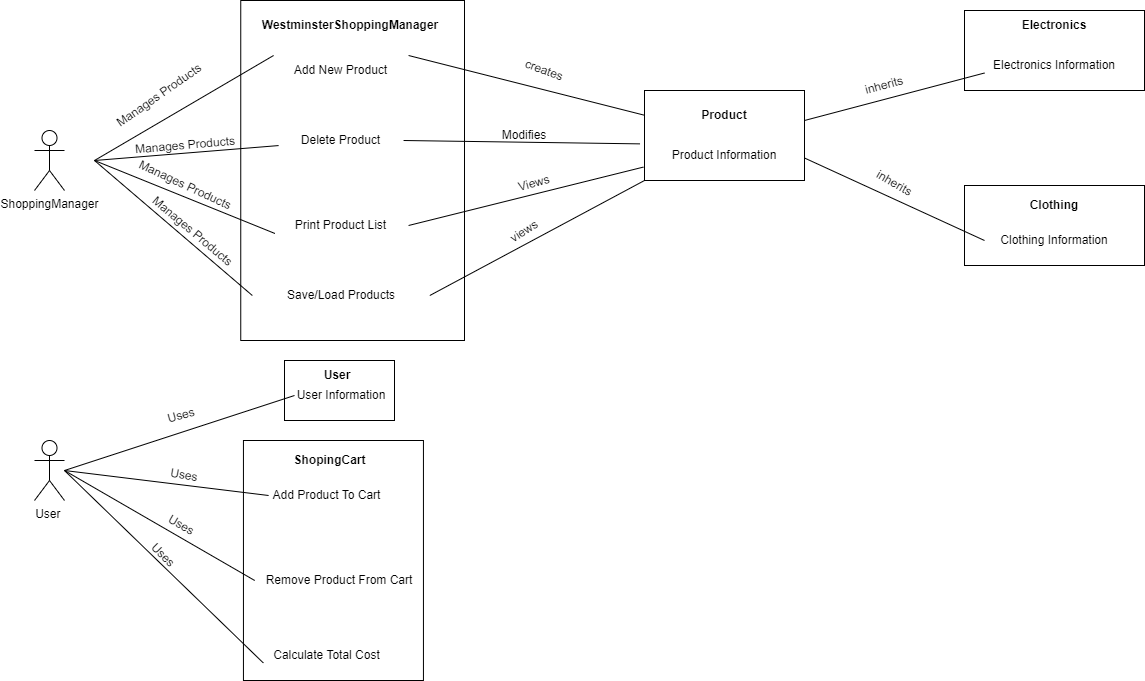

The diagram above was exported from draw.io. Its source (the exported page's mxGraphModel, read from the mxfile embedded in the PNG):
<mxGraphModel dx="1276" dy="606" grid="1" gridSize="10" guides="1" tooltips="1" connect="1" arrows="1" fold="1" page="1" pageScale="1" pageWidth="850" pageHeight="1100" math="0" shadow="0">
  <root>
    <mxCell id="0" />
    <mxCell id="1" parent="0" />
    <mxCell id="HZnIYRUuSCwsy14O49Mw-1" value="ShoppingManager" style="shape=umlActor;verticalLabelPosition=bottom;verticalAlign=top;html=1;outlineConnect=0;" parent="1" vertex="1">
      <mxGeometry x="60" y="200" width="30" height="60" as="geometry" />
    </mxCell>
    <mxCell id="HZnIYRUuSCwsy14O49Mw-2" value="" style="rounded=0;whiteSpace=wrap;html=1;" parent="1" vertex="1">
      <mxGeometry x="266.25" y="70" width="223.75" height="340" as="geometry" />
    </mxCell>
    <mxCell id="HZnIYRUuSCwsy14O49Mw-3" value="Add New Product" style="text;html=1;strokeColor=none;fillColor=none;align=center;verticalAlign=middle;whiteSpace=wrap;rounded=0;" parent="1" vertex="1">
      <mxGeometry x="299.07" y="110" width="135" height="60" as="geometry" />
    </mxCell>
    <mxCell id="HZnIYRUuSCwsy14O49Mw-4" value="Delete Product" style="text;html=1;strokeColor=none;fillColor=none;align=center;verticalAlign=middle;whiteSpace=wrap;rounded=0;" parent="1" vertex="1">
      <mxGeometry x="304.07" y="180" width="125" height="60" as="geometry" />
    </mxCell>
    <mxCell id="HZnIYRUuSCwsy14O49Mw-5" value="Print Product List" style="text;html=1;strokeColor=none;fillColor=none;align=center;verticalAlign=middle;whiteSpace=wrap;rounded=0;" parent="1" vertex="1">
      <mxGeometry x="299.07" y="265" width="135" height="60" as="geometry" />
    </mxCell>
    <mxCell id="HZnIYRUuSCwsy14O49Mw-6" value="Save/Load Products" style="text;html=1;strokeColor=none;fillColor=none;align=center;verticalAlign=middle;whiteSpace=wrap;rounded=0;" parent="1" vertex="1">
      <mxGeometry x="277.82" y="325" width="177.5" height="80" as="geometry" />
    </mxCell>
    <mxCell id="HZnIYRUuSCwsy14O49Mw-8" value="Manages Products" style="text;html=1;strokeColor=none;fillColor=none;align=center;verticalAlign=middle;whiteSpace=wrap;rounded=0;rotation=-35;" parent="1" vertex="1">
      <mxGeometry x="130" y="150" width="110" height="30" as="geometry" />
    </mxCell>
    <mxCell id="HZnIYRUuSCwsy14O49Mw-15" value="" style="endArrow=none;html=1;rounded=0;entryX=0;entryY=0.25;entryDx=0;entryDy=0;" parent="1" target="HZnIYRUuSCwsy14O49Mw-3" edge="1">
      <mxGeometry width="50" height="50" relative="1" as="geometry">
        <mxPoint x="120" y="230" as="sourcePoint" />
        <mxPoint x="170" y="180" as="targetPoint" />
      </mxGeometry>
    </mxCell>
    <mxCell id="HZnIYRUuSCwsy14O49Mw-17" value="Manages Products" style="text;html=1;strokeColor=none;fillColor=none;align=center;verticalAlign=middle;whiteSpace=wrap;rounded=0;rotation=-5;" parent="1" vertex="1">
      <mxGeometry x="156.25" y="200" width="110" height="30" as="geometry" />
    </mxCell>
    <mxCell id="HZnIYRUuSCwsy14O49Mw-19" value="" style="endArrow=none;html=1;rounded=0;" parent="1" target="HZnIYRUuSCwsy14O49Mw-4" edge="1">
      <mxGeometry width="50" height="50" relative="1" as="geometry">
        <mxPoint x="120" y="230" as="sourcePoint" />
        <mxPoint x="190" y="210" as="targetPoint" />
      </mxGeometry>
    </mxCell>
    <mxCell id="HZnIYRUuSCwsy14O49Mw-20" value="" style="endArrow=none;html=1;rounded=0;entryX=0.01;entryY=0.633;entryDx=0;entryDy=0;entryPerimeter=0;" parent="1" target="HZnIYRUuSCwsy14O49Mw-5" edge="1">
      <mxGeometry width="50" height="50" relative="1" as="geometry">
        <mxPoint x="120" y="230" as="sourcePoint" />
        <mxPoint x="200" y="300" as="targetPoint" />
      </mxGeometry>
    </mxCell>
    <mxCell id="HZnIYRUuSCwsy14O49Mw-21" value="Manages Products" style="text;html=1;strokeColor=none;fillColor=none;align=center;verticalAlign=middle;whiteSpace=wrap;rounded=0;rotation=25;" parent="1" vertex="1">
      <mxGeometry x="156.25" y="240" width="110" height="30" as="geometry" />
    </mxCell>
    <mxCell id="HZnIYRUuSCwsy14O49Mw-22" value="" style="endArrow=none;html=1;rounded=0;entryX=0;entryY=0.5;entryDx=0;entryDy=0;" parent="1" target="HZnIYRUuSCwsy14O49Mw-6" edge="1">
      <mxGeometry width="50" height="50" relative="1" as="geometry">
        <mxPoint x="120" y="230" as="sourcePoint" />
        <mxPoint x="200" y="350" as="targetPoint" />
      </mxGeometry>
    </mxCell>
    <mxCell id="HZnIYRUuSCwsy14O49Mw-23" value="Manages Products" style="text;html=1;strokeColor=none;fillColor=none;align=center;verticalAlign=middle;whiteSpace=wrap;rounded=0;rotation=40;" parent="1" vertex="1">
      <mxGeometry x="158.94" y="268.48" width="118.88" height="65" as="geometry" />
    </mxCell>
    <mxCell id="HZnIYRUuSCwsy14O49Mw-25" value="&lt;b&gt;WestminsterShoppingManager&lt;/b&gt;" style="text;html=1;strokeColor=none;fillColor=none;align=center;verticalAlign=middle;whiteSpace=wrap;rounded=0;" parent="1" vertex="1">
      <mxGeometry x="343.13" y="80" width="66.25" height="30" as="geometry" />
    </mxCell>
    <mxCell id="HZnIYRUuSCwsy14O49Mw-28" value="User&amp;nbsp;" style="shape=umlActor;verticalLabelPosition=bottom;verticalAlign=top;html=1;outlineConnect=0;" parent="1" vertex="1">
      <mxGeometry x="60" y="510" width="30" height="60" as="geometry" />
    </mxCell>
    <mxCell id="HZnIYRUuSCwsy14O49Mw-29" value="" style="rounded=0;whiteSpace=wrap;html=1;" parent="1" vertex="1">
      <mxGeometry x="310" y="430" width="110" height="60" as="geometry" />
    </mxCell>
    <mxCell id="HZnIYRUuSCwsy14O49Mw-30" value="User Information" style="text;html=1;strokeColor=none;fillColor=none;align=center;verticalAlign=middle;whiteSpace=wrap;rounded=0;" parent="1" vertex="1">
      <mxGeometry x="306.57" y="450" width="120" height="30" as="geometry" />
    </mxCell>
    <mxCell id="HZnIYRUuSCwsy14O49Mw-31" value="&lt;b&gt;User&lt;/b&gt;" style="text;html=1;strokeColor=none;fillColor=none;align=center;verticalAlign=middle;whiteSpace=wrap;rounded=0;" parent="1" vertex="1">
      <mxGeometry x="333.44" y="430" width="60" height="30" as="geometry" />
    </mxCell>
    <mxCell id="HZnIYRUuSCwsy14O49Mw-32" value="" style="rounded=0;whiteSpace=wrap;html=1;" parent="1" vertex="1">
      <mxGeometry x="268.94" y="510" width="180" height="240" as="geometry" />
    </mxCell>
    <mxCell id="HZnIYRUuSCwsy14O49Mw-33" value="&lt;b&gt;ShopingCart&lt;/b&gt;" style="text;html=1;strokeColor=none;fillColor=none;align=center;verticalAlign=middle;whiteSpace=wrap;rounded=0;" parent="1" vertex="1">
      <mxGeometry x="309.01" y="515" width="93" height="30" as="geometry" />
    </mxCell>
    <mxCell id="HZnIYRUuSCwsy14O49Mw-34" value="Add Product To Cart" style="text;html=1;strokeColor=none;fillColor=none;align=center;verticalAlign=middle;whiteSpace=wrap;rounded=0;" parent="1" vertex="1">
      <mxGeometry x="294.09999999999997" y="550" width="116.56" height="30" as="geometry" />
    </mxCell>
    <mxCell id="HZnIYRUuSCwsy14O49Mw-35" value="Remove Product From Cart" style="text;html=1;strokeColor=none;fillColor=none;align=center;verticalAlign=middle;whiteSpace=wrap;rounded=0;" parent="1" vertex="1">
      <mxGeometry x="280.2" y="630" width="170" height="40" as="geometry" />
    </mxCell>
    <mxCell id="HZnIYRUuSCwsy14O49Mw-36" value="Calculate Total Cost" style="text;html=1;strokeColor=none;fillColor=none;align=center;verticalAlign=middle;whiteSpace=wrap;rounded=0;" parent="1" vertex="1">
      <mxGeometry x="288.87999999999994" y="710" width="127" height="30" as="geometry" />
    </mxCell>
    <mxCell id="HZnIYRUuSCwsy14O49Mw-37" value="" style="endArrow=none;html=1;rounded=0;" parent="1" edge="1">
      <mxGeometry width="50" height="50" relative="1" as="geometry">
        <mxPoint x="90" y="540" as="sourcePoint" />
        <mxPoint x="320" y="465" as="targetPoint" />
      </mxGeometry>
    </mxCell>
    <mxCell id="HZnIYRUuSCwsy14O49Mw-38" value="Uses" style="text;html=1;strokeColor=none;fillColor=none;align=center;verticalAlign=middle;whiteSpace=wrap;rounded=0;rotation=-15;" parent="1" vertex="1">
      <mxGeometry x="177.32" y="470" width="60" height="30" as="geometry" />
    </mxCell>
    <mxCell id="HZnIYRUuSCwsy14O49Mw-39" value="" style="endArrow=none;html=1;rounded=0;entryX=0;entryY=0.5;entryDx=0;entryDy=0;" parent="1" target="HZnIYRUuSCwsy14O49Mw-34" edge="1">
      <mxGeometry width="50" height="50" relative="1" as="geometry">
        <mxPoint x="90" y="540" as="sourcePoint" />
        <mxPoint x="190" y="550" as="targetPoint" />
      </mxGeometry>
    </mxCell>
    <mxCell id="HZnIYRUuSCwsy14O49Mw-40" value="Uses" style="text;html=1;strokeColor=none;fillColor=none;align=center;verticalAlign=middle;whiteSpace=wrap;rounded=0;rotation=10;" parent="1" vertex="1">
      <mxGeometry x="180" y="530" width="60" height="30" as="geometry" />
    </mxCell>
    <mxCell id="HZnIYRUuSCwsy14O49Mw-41" value="" style="endArrow=none;html=1;rounded=0;exitX=0;exitY=0.75;exitDx=0;exitDy=0;" parent="1" source="HZnIYRUuSCwsy14O49Mw-36" edge="1">
      <mxGeometry width="50" height="50" relative="1" as="geometry">
        <mxPoint x="130" y="700" as="sourcePoint" />
        <mxPoint x="90" y="540" as="targetPoint" />
        <Array as="points" />
      </mxGeometry>
    </mxCell>
    <mxCell id="HZnIYRUuSCwsy14O49Mw-42" value="Uses" style="text;html=1;strokeColor=none;fillColor=none;align=center;verticalAlign=middle;whiteSpace=wrap;rounded=0;rotation=45;" parent="1" vertex="1">
      <mxGeometry x="158.94" y="610" width="60" height="30" as="geometry" />
    </mxCell>
    <mxCell id="HZnIYRUuSCwsy14O49Mw-45" value="" style="endArrow=none;html=1;rounded=0;entryX=0;entryY=0.5;entryDx=0;entryDy=0;" parent="1" target="HZnIYRUuSCwsy14O49Mw-35" edge="1">
      <mxGeometry width="50" height="50" relative="1" as="geometry">
        <mxPoint x="90" y="540" as="sourcePoint" />
        <mxPoint x="210" y="610" as="targetPoint" />
      </mxGeometry>
    </mxCell>
    <mxCell id="HZnIYRUuSCwsy14O49Mw-46" value="Uses" style="text;html=1;strokeColor=none;fillColor=none;align=center;verticalAlign=middle;whiteSpace=wrap;rounded=0;rotation=30;" parent="1" vertex="1">
      <mxGeometry x="177.32" y="580" width="60" height="30" as="geometry" />
    </mxCell>
    <mxCell id="HZnIYRUuSCwsy14O49Mw-47" value="" style="rounded=0;whiteSpace=wrap;html=1;" parent="1" vertex="1">
      <mxGeometry x="670" y="160" width="160" height="90" as="geometry" />
    </mxCell>
    <mxCell id="HZnIYRUuSCwsy14O49Mw-48" value="&lt;b&gt;Product&lt;/b&gt;" style="text;html=1;strokeColor=none;fillColor=none;align=center;verticalAlign=middle;whiteSpace=wrap;rounded=0;" parent="1" vertex="1">
      <mxGeometry x="720" y="170" width="60" height="30" as="geometry" />
    </mxCell>
    <mxCell id="HZnIYRUuSCwsy14O49Mw-49" value="Product Information" style="text;html=1;strokeColor=none;fillColor=none;align=center;verticalAlign=middle;whiteSpace=wrap;rounded=0;" parent="1" vertex="1">
      <mxGeometry x="695" y="210" width="110" height="30" as="geometry" />
    </mxCell>
    <mxCell id="HZnIYRUuSCwsy14O49Mw-50" value="" style="endArrow=none;html=1;rounded=0;exitX=1;exitY=0.25;exitDx=0;exitDy=0;" parent="1" source="HZnIYRUuSCwsy14O49Mw-3" target="HZnIYRUuSCwsy14O49Mw-47" edge="1">
      <mxGeometry width="50" height="50" relative="1" as="geometry">
        <mxPoint x="530" y="120" as="sourcePoint" />
        <mxPoint x="660" y="190" as="targetPoint" />
      </mxGeometry>
    </mxCell>
    <mxCell id="HZnIYRUuSCwsy14O49Mw-51" value="creates" style="text;html=1;strokeColor=none;fillColor=none;align=center;verticalAlign=middle;whiteSpace=wrap;rounded=0;rotation=20;" parent="1" vertex="1">
      <mxGeometry x="540" y="125" width="60" height="30" as="geometry" />
    </mxCell>
    <mxCell id="HZnIYRUuSCwsy14O49Mw-52" value="" style="endArrow=none;html=1;rounded=0;exitX=1;exitY=0.5;exitDx=0;exitDy=0;entryX=-0.028;entryY=0.593;entryDx=0;entryDy=0;entryPerimeter=0;" parent="1" source="HZnIYRUuSCwsy14O49Mw-4" target="HZnIYRUuSCwsy14O49Mw-47" edge="1">
      <mxGeometry width="50" height="50" relative="1" as="geometry">
        <mxPoint x="560" y="290" as="sourcePoint" />
        <mxPoint x="610" y="240" as="targetPoint" />
      </mxGeometry>
    </mxCell>
    <mxCell id="HZnIYRUuSCwsy14O49Mw-53" value="Modifies" style="text;html=1;strokeColor=none;fillColor=none;align=center;verticalAlign=middle;whiteSpace=wrap;rounded=0;" parent="1" vertex="1">
      <mxGeometry x="520" y="190" width="60" height="30" as="geometry" />
    </mxCell>
    <mxCell id="HZnIYRUuSCwsy14O49Mw-55" value="" style="endArrow=none;html=1;rounded=0;exitX=1;exitY=0.5;exitDx=0;exitDy=0;entryX=-0.007;entryY=0.851;entryDx=0;entryDy=0;entryPerimeter=0;" parent="1" source="HZnIYRUuSCwsy14O49Mw-5" target="HZnIYRUuSCwsy14O49Mw-47" edge="1">
      <mxGeometry width="50" height="50" relative="1" as="geometry">
        <mxPoint x="560" y="300" as="sourcePoint" />
        <mxPoint x="610" y="250" as="targetPoint" />
      </mxGeometry>
    </mxCell>
    <mxCell id="HZnIYRUuSCwsy14O49Mw-56" value="Views" style="text;html=1;strokeColor=none;fillColor=none;align=center;verticalAlign=middle;whiteSpace=wrap;rounded=0;rotation=-15;" parent="1" vertex="1">
      <mxGeometry x="530" y="238.48" width="60" height="30" as="geometry" />
    </mxCell>
    <mxCell id="HZnIYRUuSCwsy14O49Mw-57" value="" style="endArrow=none;html=1;rounded=0;exitX=1;exitY=0.5;exitDx=0;exitDy=0;" parent="1" source="HZnIYRUuSCwsy14O49Mw-6" edge="1">
      <mxGeometry width="50" height="50" relative="1" as="geometry">
        <mxPoint x="540" y="360" as="sourcePoint" />
        <mxPoint x="670" y="250" as="targetPoint" />
      </mxGeometry>
    </mxCell>
    <mxCell id="HZnIYRUuSCwsy14O49Mw-58" value="views" style="text;html=1;strokeColor=none;fillColor=none;align=center;verticalAlign=middle;whiteSpace=wrap;rounded=0;rotation=-33;" parent="1" vertex="1">
      <mxGeometry x="520" y="285.98" width="60" height="30" as="geometry" />
    </mxCell>
    <mxCell id="HZnIYRUuSCwsy14O49Mw-59" value="" style="rounded=0;whiteSpace=wrap;html=1;" parent="1" vertex="1">
      <mxGeometry x="990" y="80" width="180" height="80" as="geometry" />
    </mxCell>
    <mxCell id="HZnIYRUuSCwsy14O49Mw-60" value="&lt;b&gt;Electronics&lt;/b&gt;" style="text;html=1;strokeColor=none;fillColor=none;align=center;verticalAlign=middle;whiteSpace=wrap;rounded=0;" parent="1" vertex="1">
      <mxGeometry x="1050" y="80" width="60" height="30" as="geometry" />
    </mxCell>
    <mxCell id="HZnIYRUuSCwsy14O49Mw-61" value="Electronics Information" style="text;html=1;strokeColor=none;fillColor=none;align=center;verticalAlign=middle;whiteSpace=wrap;rounded=0;" parent="1" vertex="1">
      <mxGeometry x="1010" y="120" width="140" height="30" as="geometry" />
    </mxCell>
    <mxCell id="HZnIYRUuSCwsy14O49Mw-62" value="" style="rounded=0;whiteSpace=wrap;html=1;" parent="1" vertex="1">
      <mxGeometry x="990" y="255" width="180" height="80" as="geometry" />
    </mxCell>
    <mxCell id="HZnIYRUuSCwsy14O49Mw-63" value="&lt;b&gt;Clothing&lt;/b&gt;" style="text;html=1;strokeColor=none;fillColor=none;align=center;verticalAlign=middle;whiteSpace=wrap;rounded=0;" parent="1" vertex="1">
      <mxGeometry x="1050" y="260" width="60" height="30" as="geometry" />
    </mxCell>
    <mxCell id="HZnIYRUuSCwsy14O49Mw-64" value="Clothing Information" style="text;html=1;strokeColor=none;fillColor=none;align=center;verticalAlign=middle;whiteSpace=wrap;rounded=0;" parent="1" vertex="1">
      <mxGeometry x="1010" y="295" width="140" height="30" as="geometry" />
    </mxCell>
    <mxCell id="HZnIYRUuSCwsy14O49Mw-65" value="" style="endArrow=none;html=1;rounded=0;entryX=0;entryY=0.75;entryDx=0;entryDy=0;" parent="1" target="HZnIYRUuSCwsy14O49Mw-61" edge="1">
      <mxGeometry width="50" height="50" relative="1" as="geometry">
        <mxPoint x="830" y="190" as="sourcePoint" />
        <mxPoint x="880" y="140" as="targetPoint" />
      </mxGeometry>
    </mxCell>
    <mxCell id="HZnIYRUuSCwsy14O49Mw-66" value="inherits" style="text;html=1;strokeColor=none;fillColor=none;align=center;verticalAlign=middle;whiteSpace=wrap;rounded=0;rotation=-15;" parent="1" vertex="1">
      <mxGeometry x="880" y="140" width="60" height="30" as="geometry" />
    </mxCell>
    <mxCell id="HZnIYRUuSCwsy14O49Mw-67" value="" style="endArrow=none;html=1;rounded=0;exitX=1;exitY=0.75;exitDx=0;exitDy=0;entryX=0;entryY=0.5;entryDx=0;entryDy=0;" parent="1" source="HZnIYRUuSCwsy14O49Mw-47" target="HZnIYRUuSCwsy14O49Mw-64" edge="1">
      <mxGeometry width="50" height="50" relative="1" as="geometry">
        <mxPoint x="890" y="250" as="sourcePoint" />
        <mxPoint x="940" y="200" as="targetPoint" />
      </mxGeometry>
    </mxCell>
    <mxCell id="HZnIYRUuSCwsy14O49Mw-68" value="inherits" style="text;html=1;strokeColor=none;fillColor=none;align=center;verticalAlign=middle;whiteSpace=wrap;rounded=0;rotation=30;" parent="1" vertex="1">
      <mxGeometry x="890" y="238.48" width="60" height="30" as="geometry" />
    </mxCell>
  </root>
</mxGraphModel>